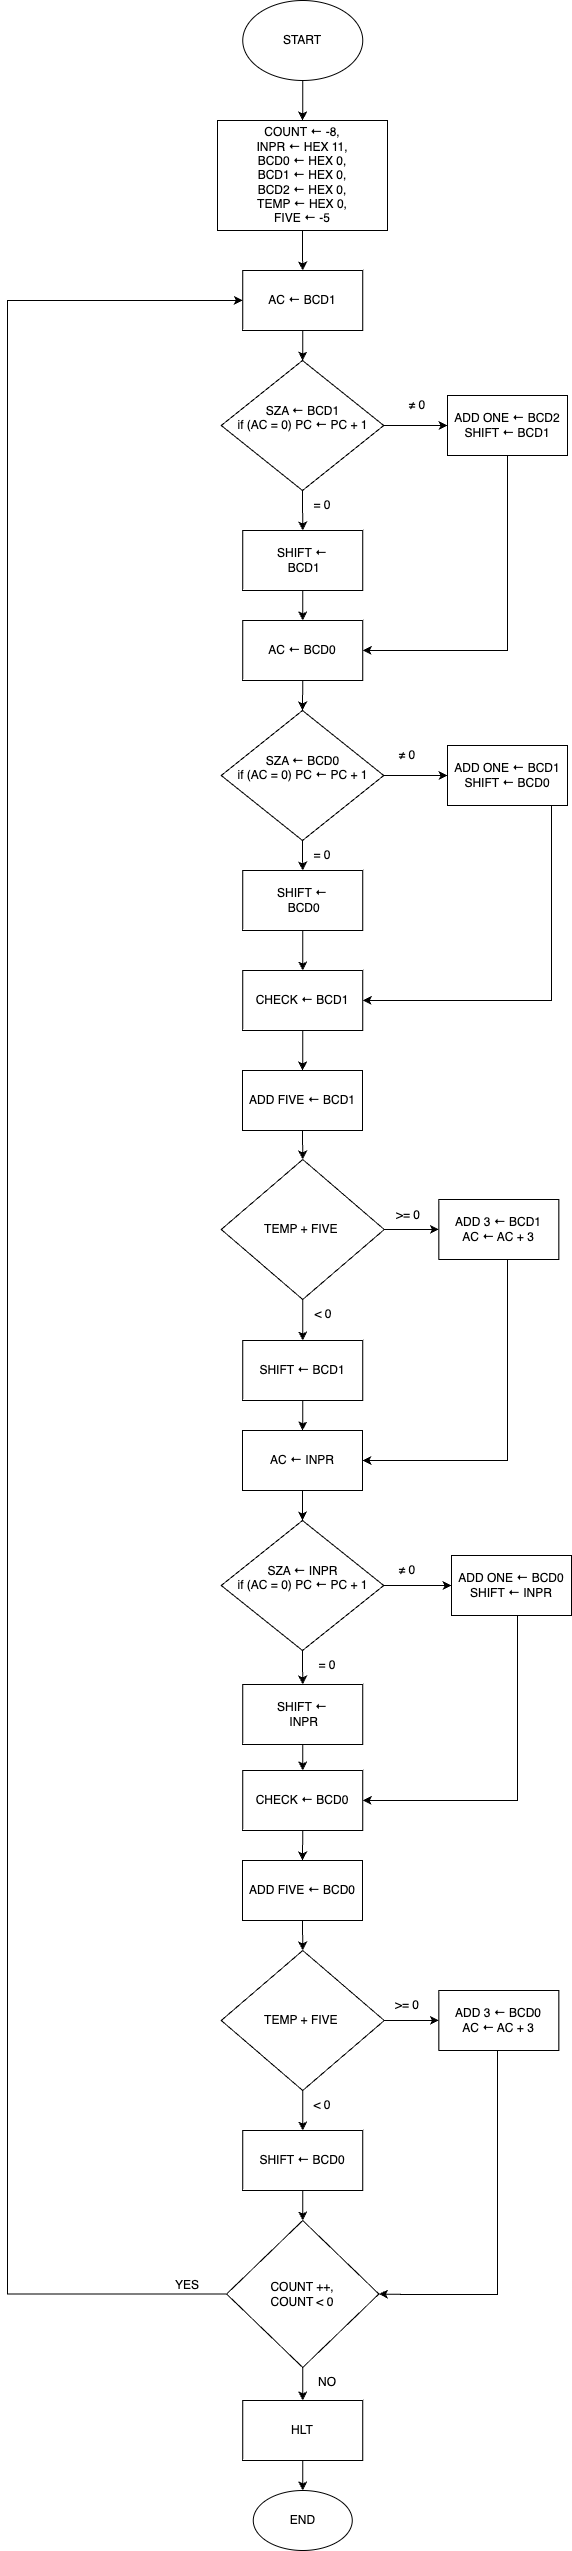

The diagram above was exported from draw.io. Its source (the exported page's mxGraphModel, read from the mxfile embedded in the PNG):
<mxGraphModel dx="1257" dy="574" grid="1" gridSize="10" guides="1" tooltips="1" connect="1" arrows="1" fold="1" page="1" pageScale="1" pageWidth="827" pageHeight="1169" math="0" shadow="0">
  <root>
    <mxCell id="0" />
    <mxCell id="1" parent="0" />
    <mxCell id="MZSSkfVXr9YprobphEPl-10" style="edgeStyle=orthogonalEdgeStyle;rounded=0;orthogonalLoop=1;jettySize=auto;html=1;entryX=0.5;entryY=0;entryDx=0;entryDy=0;" edge="1" parent="1" source="MZSSkfVXr9YprobphEPl-1" target="MZSSkfVXr9YprobphEPl-4">
      <mxGeometry relative="1" as="geometry" />
    </mxCell>
    <mxCell id="MZSSkfVXr9YprobphEPl-1" value="START" style="ellipse;whiteSpace=wrap;html=1;" vertex="1" parent="1">
      <mxGeometry x="315.25" y="10" width="120" height="80" as="geometry" />
    </mxCell>
    <mxCell id="MZSSkfVXr9YprobphEPl-13" value="" style="edgeStyle=orthogonalEdgeStyle;rounded=0;orthogonalLoop=1;jettySize=auto;html=1;" edge="1" parent="1" source="MZSSkfVXr9YprobphEPl-2" target="MZSSkfVXr9YprobphEPl-12">
      <mxGeometry relative="1" as="geometry" />
    </mxCell>
    <mxCell id="MZSSkfVXr9YprobphEPl-2" value="AC ← BCD1" style="whiteSpace=wrap;html=1;" vertex="1" parent="1">
      <mxGeometry x="315.25" y="280" width="120" height="60" as="geometry" />
    </mxCell>
    <mxCell id="MZSSkfVXr9YprobphEPl-11" style="edgeStyle=orthogonalEdgeStyle;rounded=0;orthogonalLoop=1;jettySize=auto;html=1;entryX=0.5;entryY=0;entryDx=0;entryDy=0;" edge="1" parent="1" source="MZSSkfVXr9YprobphEPl-4" target="MZSSkfVXr9YprobphEPl-2">
      <mxGeometry relative="1" as="geometry" />
    </mxCell>
    <mxCell id="MZSSkfVXr9YprobphEPl-4" value="COUNT&amp;nbsp;← -8, &lt;br&gt;INPR&amp;nbsp;← HEX 11,&lt;br&gt;BCD0 ← HEX 0,&lt;br&gt;BCD1 ← HEX 0,&lt;br&gt;BCD2 ← HEX 0,&lt;br&gt;TEMP ← HEX 0,&lt;br&gt;FIVE ← -5" style="whiteSpace=wrap;html=1;" vertex="1" parent="1">
      <mxGeometry x="290" y="130" width="170" height="110" as="geometry" />
    </mxCell>
    <mxCell id="MZSSkfVXr9YprobphEPl-15" value="" style="edgeStyle=orthogonalEdgeStyle;rounded=0;orthogonalLoop=1;jettySize=auto;html=1;" edge="1" parent="1" source="MZSSkfVXr9YprobphEPl-12" target="MZSSkfVXr9YprobphEPl-14">
      <mxGeometry relative="1" as="geometry" />
    </mxCell>
    <mxCell id="MZSSkfVXr9YprobphEPl-17" value="" style="edgeStyle=orthogonalEdgeStyle;rounded=0;orthogonalLoop=1;jettySize=auto;html=1;" edge="1" parent="1" source="MZSSkfVXr9YprobphEPl-12" target="MZSSkfVXr9YprobphEPl-16">
      <mxGeometry relative="1" as="geometry" />
    </mxCell>
    <mxCell id="MZSSkfVXr9YprobphEPl-12" value="SZA ←&amp;nbsp;BCD1&lt;br&gt;if (AC = 0) PC ← PC + 1&lt;br&gt;&amp;nbsp;" style="rhombus;whiteSpace=wrap;html=1;" vertex="1" parent="1">
      <mxGeometry x="293.75" y="370" width="162.5" height="130" as="geometry" />
    </mxCell>
    <mxCell id="MZSSkfVXr9YprobphEPl-26" value="" style="edgeStyle=orthogonalEdgeStyle;rounded=0;orthogonalLoop=1;jettySize=auto;html=1;" edge="1" parent="1" source="MZSSkfVXr9YprobphEPl-14" target="MZSSkfVXr9YprobphEPl-25">
      <mxGeometry relative="1" as="geometry" />
    </mxCell>
    <mxCell id="MZSSkfVXr9YprobphEPl-14" value="SHIFT ←&lt;br&gt;&amp;nbsp;BCD1" style="whiteSpace=wrap;html=1;" vertex="1" parent="1">
      <mxGeometry x="315.25" y="540" width="120" height="60" as="geometry" />
    </mxCell>
    <mxCell id="MZSSkfVXr9YprobphEPl-29" style="edgeStyle=orthogonalEdgeStyle;rounded=0;orthogonalLoop=1;jettySize=auto;html=1;exitX=0.5;exitY=1;exitDx=0;exitDy=0;entryX=1;entryY=0.5;entryDx=0;entryDy=0;" edge="1" parent="1" source="MZSSkfVXr9YprobphEPl-16" target="MZSSkfVXr9YprobphEPl-25">
      <mxGeometry relative="1" as="geometry" />
    </mxCell>
    <mxCell id="MZSSkfVXr9YprobphEPl-16" value="ADD ONE ← BCD2&lt;br&gt;SHIFT ← BCD1" style="whiteSpace=wrap;html=1;" vertex="1" parent="1">
      <mxGeometry x="520" y="405" width="120" height="60" as="geometry" />
    </mxCell>
    <mxCell id="MZSSkfVXr9YprobphEPl-18" value="= 0" style="text;html=1;strokeColor=none;fillColor=none;align=center;verticalAlign=middle;whiteSpace=wrap;rounded=0;" vertex="1" parent="1">
      <mxGeometry x="364.5" y="500" width="60" height="30" as="geometry" />
    </mxCell>
    <mxCell id="MZSSkfVXr9YprobphEPl-20" value="≠ 0" style="text;html=1;strokeColor=none;fillColor=none;align=center;verticalAlign=middle;whiteSpace=wrap;rounded=0;" vertex="1" parent="1">
      <mxGeometry x="460" y="400" width="60" height="30" as="geometry" />
    </mxCell>
    <mxCell id="MZSSkfVXr9YprobphEPl-40" style="edgeStyle=orthogonalEdgeStyle;rounded=0;orthogonalLoop=1;jettySize=auto;html=1;exitX=0.5;exitY=1;exitDx=0;exitDy=0;entryX=0.5;entryY=0;entryDx=0;entryDy=0;" edge="1" parent="1" source="MZSSkfVXr9YprobphEPl-25" target="MZSSkfVXr9YprobphEPl-32">
      <mxGeometry relative="1" as="geometry" />
    </mxCell>
    <mxCell id="MZSSkfVXr9YprobphEPl-25" value="AC ← BCD0" style="whiteSpace=wrap;html=1;" vertex="1" parent="1">
      <mxGeometry x="315.25" y="630" width="120" height="60" as="geometry" />
    </mxCell>
    <mxCell id="MZSSkfVXr9YprobphEPl-30" value="" style="edgeStyle=orthogonalEdgeStyle;rounded=0;orthogonalLoop=1;jettySize=auto;html=1;" edge="1" parent="1" source="MZSSkfVXr9YprobphEPl-32" target="MZSSkfVXr9YprobphEPl-34">
      <mxGeometry relative="1" as="geometry" />
    </mxCell>
    <mxCell id="MZSSkfVXr9YprobphEPl-31" value="" style="edgeStyle=orthogonalEdgeStyle;rounded=0;orthogonalLoop=1;jettySize=auto;html=1;" edge="1" parent="1" source="MZSSkfVXr9YprobphEPl-32" target="MZSSkfVXr9YprobphEPl-36">
      <mxGeometry relative="1" as="geometry" />
    </mxCell>
    <mxCell id="MZSSkfVXr9YprobphEPl-32" value="SZA ← BCD0&lt;br&gt;if (AC = 0) PC ← PC + 1&lt;br&gt;&amp;nbsp;" style="rhombus;whiteSpace=wrap;html=1;" vertex="1" parent="1">
      <mxGeometry x="293.75" y="720" width="162.5" height="130" as="geometry" />
    </mxCell>
    <mxCell id="MZSSkfVXr9YprobphEPl-101" style="edgeStyle=orthogonalEdgeStyle;rounded=0;orthogonalLoop=1;jettySize=auto;html=1;exitX=0.5;exitY=1;exitDx=0;exitDy=0;entryX=0.5;entryY=0;entryDx=0;entryDy=0;" edge="1" parent="1" source="MZSSkfVXr9YprobphEPl-34" target="MZSSkfVXr9YprobphEPl-42">
      <mxGeometry relative="1" as="geometry" />
    </mxCell>
    <mxCell id="MZSSkfVXr9YprobphEPl-34" value="SHIFT ←&lt;br&gt;&amp;nbsp;BCD0" style="whiteSpace=wrap;html=1;" vertex="1" parent="1">
      <mxGeometry x="315.25" y="880" width="120" height="60" as="geometry" />
    </mxCell>
    <mxCell id="MZSSkfVXr9YprobphEPl-43" style="edgeStyle=orthogonalEdgeStyle;rounded=0;orthogonalLoop=1;jettySize=auto;html=1;entryX=1;entryY=0.5;entryDx=0;entryDy=0;" edge="1" parent="1" source="MZSSkfVXr9YprobphEPl-36" target="MZSSkfVXr9YprobphEPl-42">
      <mxGeometry relative="1" as="geometry">
        <Array as="points">
          <mxPoint x="624" y="1010" />
        </Array>
      </mxGeometry>
    </mxCell>
    <mxCell id="MZSSkfVXr9YprobphEPl-36" value="ADD ONE ← BCD1&lt;br&gt;SHIFT ← BCD0" style="whiteSpace=wrap;html=1;" vertex="1" parent="1">
      <mxGeometry x="520" y="755" width="120" height="60" as="geometry" />
    </mxCell>
    <mxCell id="MZSSkfVXr9YprobphEPl-37" value="= 0" style="text;html=1;strokeColor=none;fillColor=none;align=center;verticalAlign=middle;whiteSpace=wrap;rounded=0;" vertex="1" parent="1">
      <mxGeometry x="364.5" y="850" width="60" height="30" as="geometry" />
    </mxCell>
    <mxCell id="MZSSkfVXr9YprobphEPl-38" value="≠ 0" style="text;html=1;strokeColor=none;fillColor=none;align=center;verticalAlign=middle;whiteSpace=wrap;rounded=0;" vertex="1" parent="1">
      <mxGeometry x="450" y="750" width="60" height="30" as="geometry" />
    </mxCell>
    <mxCell id="MZSSkfVXr9YprobphEPl-102" style="edgeStyle=orthogonalEdgeStyle;rounded=0;orthogonalLoop=1;jettySize=auto;html=1;exitX=0.5;exitY=1;exitDx=0;exitDy=0;entryX=0.5;entryY=0;entryDx=0;entryDy=0;" edge="1" parent="1" source="MZSSkfVXr9YprobphEPl-42" target="MZSSkfVXr9YprobphEPl-48">
      <mxGeometry relative="1" as="geometry" />
    </mxCell>
    <mxCell id="MZSSkfVXr9YprobphEPl-42" value="CHECK ← BCD1" style="whiteSpace=wrap;html=1;" vertex="1" parent="1">
      <mxGeometry x="315.25" y="980" width="120" height="60" as="geometry" />
    </mxCell>
    <mxCell id="MZSSkfVXr9YprobphEPl-103" style="edgeStyle=orthogonalEdgeStyle;rounded=0;orthogonalLoop=1;jettySize=auto;html=1;exitX=0.5;exitY=1;exitDx=0;exitDy=0;entryX=0.5;entryY=0;entryDx=0;entryDy=0;" edge="1" parent="1" source="MZSSkfVXr9YprobphEPl-48" target="MZSSkfVXr9YprobphEPl-51">
      <mxGeometry relative="1" as="geometry" />
    </mxCell>
    <mxCell id="MZSSkfVXr9YprobphEPl-48" value="ADD FIVE ← BCD1" style="rounded=0;whiteSpace=wrap;html=1;" vertex="1" parent="1">
      <mxGeometry x="315" y="1080" width="120" height="60" as="geometry" />
    </mxCell>
    <mxCell id="MZSSkfVXr9YprobphEPl-53" value="" style="edgeStyle=orthogonalEdgeStyle;rounded=0;orthogonalLoop=1;jettySize=auto;html=1;" edge="1" parent="1" source="MZSSkfVXr9YprobphEPl-51" target="MZSSkfVXr9YprobphEPl-52">
      <mxGeometry relative="1" as="geometry" />
    </mxCell>
    <mxCell id="MZSSkfVXr9YprobphEPl-56" value="" style="edgeStyle=orthogonalEdgeStyle;rounded=0;orthogonalLoop=1;jettySize=auto;html=1;" edge="1" parent="1" source="MZSSkfVXr9YprobphEPl-51" target="MZSSkfVXr9YprobphEPl-55">
      <mxGeometry relative="1" as="geometry" />
    </mxCell>
    <mxCell id="MZSSkfVXr9YprobphEPl-51" value="TEMP + FIVE&amp;nbsp;" style="rhombus;whiteSpace=wrap;html=1;" vertex="1" parent="1">
      <mxGeometry x="293.75" y="1169" width="163" height="140" as="geometry" />
    </mxCell>
    <mxCell id="MZSSkfVXr9YprobphEPl-60" style="edgeStyle=orthogonalEdgeStyle;rounded=0;orthogonalLoop=1;jettySize=auto;html=1;entryX=1;entryY=0.5;entryDx=0;entryDy=0;" edge="1" parent="1" source="MZSSkfVXr9YprobphEPl-52" target="MZSSkfVXr9YprobphEPl-58">
      <mxGeometry relative="1" as="geometry">
        <Array as="points">
          <mxPoint x="580" y="1470" />
        </Array>
      </mxGeometry>
    </mxCell>
    <mxCell id="MZSSkfVXr9YprobphEPl-52" value="ADD 3 ← BCD1&lt;br&gt;AC ← AC + 3" style="whiteSpace=wrap;html=1;" vertex="1" parent="1">
      <mxGeometry x="511.37" y="1209" width="120" height="60" as="geometry" />
    </mxCell>
    <mxCell id="MZSSkfVXr9YprobphEPl-54" value="&amp;gt;= 0" style="text;html=1;strokeColor=none;fillColor=none;align=center;verticalAlign=middle;whiteSpace=wrap;rounded=0;" vertex="1" parent="1">
      <mxGeometry x="451.37" y="1210" width="60" height="30" as="geometry" />
    </mxCell>
    <mxCell id="MZSSkfVXr9YprobphEPl-59" value="" style="edgeStyle=orthogonalEdgeStyle;rounded=0;orthogonalLoop=1;jettySize=auto;html=1;" edge="1" parent="1" source="MZSSkfVXr9YprobphEPl-55" target="MZSSkfVXr9YprobphEPl-58">
      <mxGeometry relative="1" as="geometry" />
    </mxCell>
    <mxCell id="MZSSkfVXr9YprobphEPl-55" value="SHIFT ← BCD1" style="whiteSpace=wrap;html=1;" vertex="1" parent="1">
      <mxGeometry x="315.25" y="1350" width="120" height="60" as="geometry" />
    </mxCell>
    <mxCell id="MZSSkfVXr9YprobphEPl-57" value="&amp;lt; 0" style="text;html=1;strokeColor=none;fillColor=none;align=center;verticalAlign=middle;whiteSpace=wrap;rounded=0;" vertex="1" parent="1">
      <mxGeometry x="366.25" y="1309" width="60" height="30" as="geometry" />
    </mxCell>
    <mxCell id="MZSSkfVXr9YprobphEPl-71" style="edgeStyle=orthogonalEdgeStyle;rounded=0;orthogonalLoop=1;jettySize=auto;html=1;exitX=0.5;exitY=1;exitDx=0;exitDy=0;entryX=0.5;entryY=0;entryDx=0;entryDy=0;" edge="1" parent="1" source="MZSSkfVXr9YprobphEPl-58" target="MZSSkfVXr9YprobphEPl-63">
      <mxGeometry relative="1" as="geometry" />
    </mxCell>
    <mxCell id="MZSSkfVXr9YprobphEPl-58" value="AC ← INPR" style="whiteSpace=wrap;html=1;" vertex="1" parent="1">
      <mxGeometry x="315" y="1440" width="120" height="60" as="geometry" />
    </mxCell>
    <mxCell id="MZSSkfVXr9YprobphEPl-61" value="" style="edgeStyle=orthogonalEdgeStyle;rounded=0;orthogonalLoop=1;jettySize=auto;html=1;" edge="1" parent="1" source="MZSSkfVXr9YprobphEPl-63" target="MZSSkfVXr9YprobphEPl-65">
      <mxGeometry relative="1" as="geometry" />
    </mxCell>
    <mxCell id="MZSSkfVXr9YprobphEPl-62" value="" style="edgeStyle=orthogonalEdgeStyle;rounded=0;orthogonalLoop=1;jettySize=auto;html=1;" edge="1" parent="1" source="MZSSkfVXr9YprobphEPl-63" target="MZSSkfVXr9YprobphEPl-67">
      <mxGeometry relative="1" as="geometry" />
    </mxCell>
    <mxCell id="MZSSkfVXr9YprobphEPl-63" value="SZA ← INPR&lt;br&gt;if (AC = 0) PC ← PC + 1&lt;br&gt;&amp;nbsp;" style="rhombus;whiteSpace=wrap;html=1;" vertex="1" parent="1">
      <mxGeometry x="293.75" y="1530" width="162.5" height="130" as="geometry" />
    </mxCell>
    <mxCell id="MZSSkfVXr9YprobphEPl-104" style="edgeStyle=orthogonalEdgeStyle;rounded=0;orthogonalLoop=1;jettySize=auto;html=1;entryX=0.5;entryY=0;entryDx=0;entryDy=0;" edge="1" parent="1" source="MZSSkfVXr9YprobphEPl-65" target="MZSSkfVXr9YprobphEPl-70">
      <mxGeometry relative="1" as="geometry" />
    </mxCell>
    <mxCell id="MZSSkfVXr9YprobphEPl-65" value="SHIFT ←&lt;br&gt;&amp;nbsp;INPR" style="whiteSpace=wrap;html=1;" vertex="1" parent="1">
      <mxGeometry x="315.25" y="1694" width="120" height="60" as="geometry" />
    </mxCell>
    <mxCell id="MZSSkfVXr9YprobphEPl-66" style="edgeStyle=orthogonalEdgeStyle;rounded=0;orthogonalLoop=1;jettySize=auto;html=1;entryX=1;entryY=0.5;entryDx=0;entryDy=0;" edge="1" parent="1" source="MZSSkfVXr9YprobphEPl-67" target="MZSSkfVXr9YprobphEPl-70">
      <mxGeometry relative="1" as="geometry">
        <Array as="points">
          <mxPoint x="590" y="1810" />
        </Array>
      </mxGeometry>
    </mxCell>
    <mxCell id="MZSSkfVXr9YprobphEPl-67" value="ADD ONE ← BCD0&lt;br&gt;SHIFT ← INPR" style="whiteSpace=wrap;html=1;" vertex="1" parent="1">
      <mxGeometry x="524" y="1565" width="120" height="60" as="geometry" />
    </mxCell>
    <mxCell id="MZSSkfVXr9YprobphEPl-68" value="= 0" style="text;html=1;strokeColor=none;fillColor=none;align=center;verticalAlign=middle;whiteSpace=wrap;rounded=0;" vertex="1" parent="1">
      <mxGeometry x="370.25" y="1660" width="60" height="30" as="geometry" />
    </mxCell>
    <mxCell id="MZSSkfVXr9YprobphEPl-69" value="≠ 0" style="text;html=1;strokeColor=none;fillColor=none;align=center;verticalAlign=middle;whiteSpace=wrap;rounded=0;" vertex="1" parent="1">
      <mxGeometry x="450" y="1565" width="60" height="30" as="geometry" />
    </mxCell>
    <mxCell id="MZSSkfVXr9YprobphEPl-105" style="edgeStyle=orthogonalEdgeStyle;rounded=0;orthogonalLoop=1;jettySize=auto;html=1;exitX=0.5;exitY=1;exitDx=0;exitDy=0;entryX=0.5;entryY=0;entryDx=0;entryDy=0;" edge="1" parent="1" source="MZSSkfVXr9YprobphEPl-70" target="MZSSkfVXr9YprobphEPl-75">
      <mxGeometry relative="1" as="geometry" />
    </mxCell>
    <mxCell id="MZSSkfVXr9YprobphEPl-70" value="CHECK ← BCD0" style="whiteSpace=wrap;html=1;" vertex="1" parent="1">
      <mxGeometry x="315.25" y="1780" width="120" height="60" as="geometry" />
    </mxCell>
    <mxCell id="MZSSkfVXr9YprobphEPl-106" style="edgeStyle=orthogonalEdgeStyle;rounded=0;orthogonalLoop=1;jettySize=auto;html=1;exitX=0.5;exitY=1;exitDx=0;exitDy=0;entryX=0.5;entryY=0;entryDx=0;entryDy=0;" edge="1" parent="1" source="MZSSkfVXr9YprobphEPl-75" target="MZSSkfVXr9YprobphEPl-78">
      <mxGeometry relative="1" as="geometry" />
    </mxCell>
    <mxCell id="MZSSkfVXr9YprobphEPl-75" value="ADD FIVE ← BCD0" style="rounded=0;whiteSpace=wrap;html=1;" vertex="1" parent="1">
      <mxGeometry x="315" y="1870" width="120" height="60" as="geometry" />
    </mxCell>
    <mxCell id="MZSSkfVXr9YprobphEPl-76" value="" style="edgeStyle=orthogonalEdgeStyle;rounded=0;orthogonalLoop=1;jettySize=auto;html=1;" edge="1" parent="1" source="MZSSkfVXr9YprobphEPl-78" target="MZSSkfVXr9YprobphEPl-80">
      <mxGeometry relative="1" as="geometry" />
    </mxCell>
    <mxCell id="MZSSkfVXr9YprobphEPl-77" value="" style="edgeStyle=orthogonalEdgeStyle;rounded=0;orthogonalLoop=1;jettySize=auto;html=1;" edge="1" parent="1" source="MZSSkfVXr9YprobphEPl-78" target="MZSSkfVXr9YprobphEPl-83">
      <mxGeometry relative="1" as="geometry" />
    </mxCell>
    <mxCell id="MZSSkfVXr9YprobphEPl-78" value="TEMP + FIVE&amp;nbsp;" style="rhombus;whiteSpace=wrap;html=1;" vertex="1" parent="1">
      <mxGeometry x="293.75" y="1960" width="163" height="140" as="geometry" />
    </mxCell>
    <mxCell id="MZSSkfVXr9YprobphEPl-92" style="edgeStyle=orthogonalEdgeStyle;rounded=0;orthogonalLoop=1;jettySize=auto;html=1;entryX=1;entryY=0.5;entryDx=0;entryDy=0;" edge="1" parent="1" source="MZSSkfVXr9YprobphEPl-80" target="MZSSkfVXr9YprobphEPl-88">
      <mxGeometry relative="1" as="geometry">
        <Array as="points">
          <mxPoint x="570" y="2304" />
          <mxPoint x="480" y="2304" />
        </Array>
      </mxGeometry>
    </mxCell>
    <mxCell id="MZSSkfVXr9YprobphEPl-80" value="ADD 3 ← BCD0&lt;br&gt;AC ← AC + 3" style="whiteSpace=wrap;html=1;" vertex="1" parent="1">
      <mxGeometry x="511.37" y="2000" width="120" height="60" as="geometry" />
    </mxCell>
    <mxCell id="MZSSkfVXr9YprobphEPl-81" value="&amp;gt;= 0" style="text;html=1;strokeColor=none;fillColor=none;align=center;verticalAlign=middle;whiteSpace=wrap;rounded=0;" vertex="1" parent="1">
      <mxGeometry x="450" y="2000" width="60" height="30" as="geometry" />
    </mxCell>
    <mxCell id="MZSSkfVXr9YprobphEPl-107" style="edgeStyle=orthogonalEdgeStyle;rounded=0;orthogonalLoop=1;jettySize=auto;html=1;exitX=0.5;exitY=1;exitDx=0;exitDy=0;entryX=0.5;entryY=0;entryDx=0;entryDy=0;" edge="1" parent="1" source="MZSSkfVXr9YprobphEPl-83" target="MZSSkfVXr9YprobphEPl-88">
      <mxGeometry relative="1" as="geometry" />
    </mxCell>
    <mxCell id="MZSSkfVXr9YprobphEPl-83" value="SHIFT ← BCD0" style="whiteSpace=wrap;html=1;" vertex="1" parent="1">
      <mxGeometry x="315.25" y="2140" width="120" height="60" as="geometry" />
    </mxCell>
    <mxCell id="MZSSkfVXr9YprobphEPl-84" value="&amp;lt; 0" style="text;html=1;strokeColor=none;fillColor=none;align=center;verticalAlign=middle;whiteSpace=wrap;rounded=0;" vertex="1" parent="1">
      <mxGeometry x="364.5" y="2100" width="60" height="30" as="geometry" />
    </mxCell>
    <mxCell id="MZSSkfVXr9YprobphEPl-90" value="" style="edgeStyle=orthogonalEdgeStyle;rounded=0;orthogonalLoop=1;jettySize=auto;html=1;" edge="1" parent="1" source="MZSSkfVXr9YprobphEPl-88" target="MZSSkfVXr9YprobphEPl-89">
      <mxGeometry relative="1" as="geometry" />
    </mxCell>
    <mxCell id="MZSSkfVXr9YprobphEPl-94" style="edgeStyle=orthogonalEdgeStyle;rounded=0;orthogonalLoop=1;jettySize=auto;html=1;exitX=0;exitY=0.5;exitDx=0;exitDy=0;entryX=0;entryY=0.5;entryDx=0;entryDy=0;" edge="1" parent="1" source="MZSSkfVXr9YprobphEPl-88" target="MZSSkfVXr9YprobphEPl-2">
      <mxGeometry relative="1" as="geometry">
        <Array as="points">
          <mxPoint x="80" y="2304" />
          <mxPoint x="80" y="310" />
        </Array>
      </mxGeometry>
    </mxCell>
    <mxCell id="MZSSkfVXr9YprobphEPl-88" value="COUNT ++,&lt;br&gt;COUNT &amp;lt; 0" style="rhombus;whiteSpace=wrap;html=1;" vertex="1" parent="1">
      <mxGeometry x="299.13" y="2230" width="152.25" height="147" as="geometry" />
    </mxCell>
    <mxCell id="MZSSkfVXr9YprobphEPl-100" value="" style="edgeStyle=orthogonalEdgeStyle;rounded=0;orthogonalLoop=1;jettySize=auto;html=1;" edge="1" parent="1" source="MZSSkfVXr9YprobphEPl-89" target="MZSSkfVXr9YprobphEPl-99">
      <mxGeometry relative="1" as="geometry" />
    </mxCell>
    <mxCell id="MZSSkfVXr9YprobphEPl-89" value="HLT" style="whiteSpace=wrap;html=1;" vertex="1" parent="1">
      <mxGeometry x="315.255" y="2410" width="120" height="60" as="geometry" />
    </mxCell>
    <mxCell id="MZSSkfVXr9YprobphEPl-91" value="NO" style="text;html=1;strokeColor=none;fillColor=none;align=center;verticalAlign=middle;whiteSpace=wrap;rounded=0;" vertex="1" parent="1">
      <mxGeometry x="370.25" y="2377" width="60" height="30" as="geometry" />
    </mxCell>
    <mxCell id="MZSSkfVXr9YprobphEPl-93" value="YES" style="text;html=1;strokeColor=none;fillColor=none;align=center;verticalAlign=middle;whiteSpace=wrap;rounded=0;" vertex="1" parent="1">
      <mxGeometry x="230" y="2280" width="60" height="30" as="geometry" />
    </mxCell>
    <mxCell id="MZSSkfVXr9YprobphEPl-99" value="END" style="ellipse;whiteSpace=wrap;html=1;" vertex="1" parent="1">
      <mxGeometry x="325.76" y="2500" width="99" height="60" as="geometry" />
    </mxCell>
  </root>
</mxGraphModel>